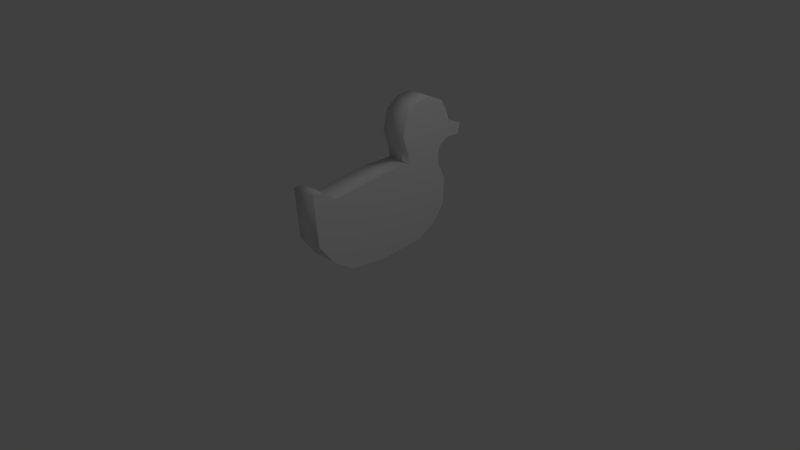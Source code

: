 # Source: duck.blend  (saved by Blender 2.77.0; exported with 4.5.12 LTS)
import bpy
from mathutils import Matrix  # noqa: F401  (used for matrix-valued properties, if any)

bpy.ops.wm.read_factory_settings(use_empty=True)
scene = bpy.context.scene
scene.name = 'Scene'

# ---- collections
col_collection_1 = bpy.data.collections.new('Collection 1'); scene.collection.children.link(col_collection_1)

# ---- materials (node trees are filled in below, after node groups)
mat_material = bpy.data.materials.new('Material')
mat_material.alpha_threshold = 0.0
mat_material.use_transparent_shadow = False
mat_material.roughness = 0.5
mat_material.line_color = (0.0, 0.0, 0.0, 1.0)

# ---- material node trees

# ---- world
world_world = bpy.data.worlds.new('World'); scene.world = world_world
world_world.color = (0.05088, 0.05088, 0.05088)
world_world.use_sun_shadow = False
world_world.sun_shadow_jitter_overblur = 0.0
world_world.cycles.sampling_method = 'MANUAL'

# ---- cameras
cam_camera = bpy.data.cameras.new('Camera')
cam_camera.clip_end = 100.0
cam_camera.lens = 35.0
cam_camera.sensor_width = 32.0
cam_camera.sensor_height = 18.0
cam_camera.ortho_scale = 7.314
cam_camera.dof.focus_distance = 0.0
cam_camera.dof.aperture_fstop = 128.0

# ---- lights
light_lamp = bpy.data.lights.new('Lamp', 'POINT')
light_lamp.transmission_factor = 0.0
light_lamp.cutoff_distance = 30.0
light_lamp.energy = 100.0
light_lamp.shadow_buffer_clip_start = 1.001
light_lamp.shadow_soft_size = 0.1
light_lamp.shadow_maximum_resolution = 0.006
light_lamp.use_absolute_resolution = True

# ---- meshes
me_cube = bpy.data.meshes.new('Cube')
me_cube.from_pydata([(0.1812, 1.077, 0.4237), (0.1812, -1.0, 0.5346), (-0.1812, -1.0, 0.5346), (-0.1812, 1.077, 0.4237), (0.1812, 0.993, 1.007), (0.1812, -0.918, 1.214), (-0.1812, -0.918, 1.214), (-0.1812, 0.993, 1.007), (0.1812, 0.0, 0.0), (-0.1812, 2.384e-07, 0.0), (0.1812, -0.5, 0.05418), (-0.1812, 0.6509, 0.05418), (0.1812, 0.6509, 0.05418), (-0.1812, -0.5, 0.05418), (-0.1812, 0.9009, 0.1932), (0.1812, 0.9009, 0.1932), (0.1812, -4.768e-07, 1.166), (-0.1812, 1.788e-07, 1.166), (0.1812, -0.7132, 1.067), (-0.1812, 0.4677, 1.166), (0.1812, 0.4677, 1.166), (-0.1812, -0.7132, 1.067), (0.1812, 0.8245, 1.965), (-0.1812, 0.8245, 1.965), (-0.1812, 0.439, 1.812), (0.1812, 0.439, 1.812), (0.1812, 1.046, 1.401), (-0.1812, 1.046, 1.401), (0.1812, 1.124, 1.712), (-0.1812, 1.124, 1.712), (-0.1812, 1.144, 1.346), (0.1812, 1.144, 1.346), (0.1812, 1.036, 1.867), (-0.1812, 1.036, 1.867), (-0.1812, 1.167, 1.577), (0.1812, 1.167, 1.577), (-0.1812, 0.6135, 1.932), (0.1812, 0.6135, 1.932), (0.1812, 0.3757, 1.542), (-0.1812, 0.3757, 1.542), (0.1812, 1.036, 1.531), (-0.1812, 1.036, 1.531), (-0.1812, 1.025, 1.274), (0.1812, 1.025, 1.274), (0.1812, 1.1, 0.7889), (-0.1812, 1.1, 0.7889), (0.1812, -0.793, 0.2505), (-0.1812, -0.793, 0.2505), (0.1812, -1.045, 1.201), (-0.1812, -1.045, 1.201), (-0.1812, 0.4552, 1.301), (0.1812, 0.4552, 1.301), (0.1812, 0.9814, 1.169), (-0.1812, 0.9814, 1.169), (-0.1812, 1.35, 1.341), (0.1812, 1.35, 1.341), (-0.1812, 1.373, 1.479), (0.1812, 1.373, 1.479)], [], [(46, 1, 2, 47), (18, 21, 6, 5), (0, 44, 4, 20, 16, 18, 5, 48, 1, 46, 10, 8, 12, 15), (48, 5, 6, 49), (2, 49, 6, 21, 17, 19, 7, 45, 3, 14, 11, 9, 13, 47), (44, 0, 3, 45), (12, 8, 9, 11), (15, 12, 11, 14), (8, 10, 13, 9), (0, 15, 14, 3), (20, 19, 17, 16), (16, 17, 21, 18), (7, 19, 50, 39, 24, 36, 23, 33, 29, 34, 41, 27, 30, 42, 53), (39, 38, 25, 24), (36, 37, 22, 23), (33, 32, 28, 29), (35, 34, 29, 28), (43, 42, 30, 31), (20, 4, 52, 43, 31, 26, 40, 35, 28, 32, 22, 37, 25, 38, 51), (23, 22, 32, 33), (24, 25, 37, 36), (50, 51, 38, 39), (52, 53, 42, 43), (4, 44, 45, 7), (10, 46, 47, 13), (1, 48, 49, 2), (19, 20, 51, 50), (4, 7, 53, 52), (26, 31, 35, 40), (30, 27, 41, 34), (34, 56, 54, 30), (56, 57, 55, 54), (30, 54, 55, 31), (31, 55, 57, 35), (35, 57, 56, 34)])
me_cube.polygons.foreach_set('use_smooth', [1, 1, 0, 1, 0, 1, 1, 1, 1, 1, 1, 1, 0, 1, 1, 1, 1, 1, 0, 1, 1, 1, 1, 1, 1, 1, 1, 1, 0, 0, 0, 0, 1, 0, 1])
_uv = me_cube.uv_layers.new(name='UVMap')
_uv.uv.foreach_set('vector', [0.1798, 0.8101, 0.1627, 0.7595, 0.2096, 0.7526, 0.2222, 0.7866, 0.2501, 0.6418, 0.2523, 0.7005, 0.2259, 0.6937, 0.2036, 0.6493, 0.5809, 0.1251, 0.5885, 0.2156, 0.563, 0.2704, 0.4333, 0.3124, 0.3172, 0.3147, 0.1396, 0.2936, 0.08947, 0.331, 0.05789, 0.3284, 0.06579, 0.1627, 0.1158, 0.09117, 0.1876, 0.04099, 0.3115, 0.0251, 0.4734, 0.03538, 0.5362, 0.06868, 0.1823, 0.6628, 0.2036, 0.6493, 0.2259, 0.6937, 0.2143, 0.6966, 0.2096, 0.7526, 0.2143, 0.6966, 0.2259, 0.6937, 0.2523, 0.7005, 0.3599, 0.7082, 0.4403, 0.7242, 0.4792, 0.8233, 0.4618, 0.8584, 0.4305, 0.8816, 0.4017, 0.8854, 0.3705, 0.8799, 0.2959, 0.8531, 0.246, 0.8198, 0.2222, 0.7866, 0.4906, 0.8904, 0.4483, 0.9211, 0.4305, 0.8816, 0.4618, 0.8584, 0.3627, 0.929, 0.2729, 0.8976, 0.2959, 0.8531, 0.3705, 0.8799, 0.406, 0.9317, 0.3627, 0.929, 0.3705, 0.8799, 0.4017, 0.8854, 0.2729, 0.8976, 0.2119, 0.8543, 0.246, 0.8198, 0.2959, 0.8531, 0.4483, 0.9211, 0.406, 0.9317, 0.4017, 0.8854, 0.4305, 0.8816, 0.4294, 0.659, 0.4403, 0.7242, 0.3599, 0.7082, 0.3637, 0.6548, 0.3637, 0.6548, 0.3599, 0.7082, 0.2523, 0.7005, 0.2501, 0.6418, 0.4792, 0.8233, 0.4403, 0.7242, 0.4633, 0.7141, 0.4976, 0.6952, 0.5284, 0.6886, 0.5498, 0.6958, 0.5669, 0.7093, 0.5787, 0.7296, 0.5793, 0.7524, 0.5771, 0.7759, 0.5502, 0.7712, 0.5351, 0.7845, 0.5424, 0.7969, 0.5199, 0.7994, 0.501, 0.8065, 0.4976, 0.6952, 0.4902, 0.6428, 0.5369, 0.6418, 0.5284, 0.6886, 0.5498, 0.6958, 0.573, 0.6514, 0.6063, 0.6738, 0.5669, 0.7093, 0.5787, 0.7296, 0.6268, 0.7129, 0.6336, 0.7429, 0.5793, 0.7524, 0.6373, 0.7665, 0.5771, 0.7759, 0.5793, 0.7524, 0.6336, 0.7429, 0.5444, 0.8489, 0.5199, 0.7994, 0.5424, 0.7969, 0.5605, 0.8418, 0.4369, 0.3175, 0.5742, 0.2632, 0.5746, 0.3068, 0.5886, 0.334, 0.622, 0.3508, 0.5971, 0.3677, 0.5974, 0.4026, 0.6333, 0.412, 0.6248, 0.4492, 0.6047, 0.4926, 0.5502, 0.5236, 0.4929, 0.5196, 0.4435, 0.4912, 0.4206, 0.4201, 0.4365, 0.354, 0.5669, 0.7093, 0.6063, 0.6738, 0.6268, 0.7129, 0.5787, 0.7296, 0.5284, 0.6886, 0.5369, 0.6418, 0.573, 0.6514, 0.5498, 0.6958, 0.4633, 0.7141, 0.4495, 0.654, 0.4902, 0.6428, 0.4976, 0.6952, 0.5312, 0.8563, 0.501, 0.8065, 0.5199, 0.7994, 0.5444, 0.8489, 0.5139, 0.8688, 0.4906, 0.8904, 0.4618, 0.8584, 0.4792, 0.8233, 0.2119, 0.8543, 0.1798, 0.8101, 0.2222, 0.7866, 0.246, 0.8198, 0.1627, 0.7595, 0.1823, 0.6628, 0.2143, 0.6966, 0.2096, 0.7526, 0.4403, 0.7242, 0.4294, 0.659, 0.4495, 0.654, 0.4633, 0.7141, 0.5139, 0.8688, 0.4792, 0.8233, 0.501, 0.8065, 0.5312, 0.8563, 0.8365, 0.2869, 0.8099, 0.2429, 0.9155, 0.2292, 0.8962, 0.2897, 0.81, 0.1142, 0.8263, 0.06568, 0.8837, 0.05011, 0.9155, 0.1047, 0.9155, 0.1047, 0.863, 0.155, 0.8494, 0.1599, 0.81, 0.1142, 0.863, 0.155, 0.869, 0.1875, 0.854, 0.186, 0.8494, 0.1599, 0.81, 0.1142, 0.8494, 0.1599, 0.854, 0.186, 0.8099, 0.2429, 0.8099, 0.2429, 0.854, 0.186, 0.869, 0.1875, 0.9155, 0.2292, 0.9155, 0.2292, 0.869, 0.1875, 0.863, 0.155, 0.9155, 0.1047])
me_cube.materials.append(mat_material)
me_cube.use_remesh_preserve_volume = False
me_cube.use_remesh_preserve_attributes = False
me_cube.use_mirror_vertex_groups = False
me_cube.update()

# ---- objects
ob_cube = bpy.data.objects.new('Cube', me_cube)
ob_lamp = bpy.data.objects.new('Lamp', light_lamp)
ob_camera = bpy.data.objects.new('Camera', cam_camera)

# ---- transforms, parenting, visibility, modifiers, constraints
ob_cube.location = (0.0, 0.0, 0.0)
ob_cube.lock_rotations_4d = False
ob_cube.empty_display_type = 'ARROWS'
ob_cube.lineart.crease_threshold = 0.0
ob_lamp.location = (4.076, 1.005, 5.904)
ob_lamp.rotation_euler = (0.6503, 0.05522, 1.866)
ob_lamp.lock_rotations_4d = False
ob_lamp.empty_display_type = 'ARROWS'
ob_lamp.color = (0.0, 0.0, 0.0, 0.0)
ob_lamp.lineart.crease_threshold = 0.0
ob_camera.location = (7.481, -6.508, 5.344)
ob_camera.rotation_euler = (1.109, 0.01082, 0.8149)
ob_camera.lock_rotations_4d = False
ob_camera.empty_display_type = 'ARROWS'
ob_camera.color = (0.0, 0.0, 0.0, 0.0)
ob_camera.display_type = 'WIRE'
ob_camera.lineart.crease_threshold = 0.0

# ---- collection membership
col_collection_1.objects.link(ob_cube)
col_collection_1.objects.link(ob_lamp)
col_collection_1.objects.link(ob_camera)

# ---- scene / render settings (as saved in the file)
scene.camera = ob_camera
scene.frame_start = 1; scene.frame_end = 250; scene.frame_set(1)
scene.render.engine = 'BLENDER_EEVEE_NEXT'
scene.render.resolution_percentage = 50
scene.render.dither_intensity = 0.0
scene.cycles.use_denoising = False
scene.cycles.samples = 128
scene.cycles.sampling_pattern = 'TABULATED_SOBOL'
scene.cycles.light_sampling_threshold = 0.0
scene.cycles.use_adaptive_sampling = False
scene.cycles.use_light_tree = False
scene.cycles.blur_glossy = 0.0
scene.cycles.sample_clamp_indirect = 0.0
scene.view_settings.view_transform = 'Standard'
bpy.context.view_layer.update()
